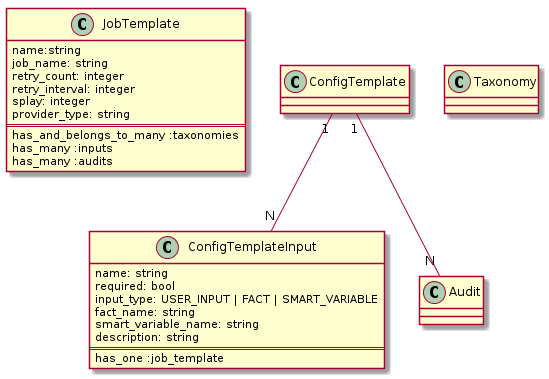

The diagram above was rendered by PlantUML. Its source (embedded in the PNG):
@startuml


class JobTemplate {
  name:string
  job_name: string
  retry_count: integer
  retry_interval: integer
  splay: integer
  provider_type: string
  ==
  has_and_belongs_to_many :taxonomies
  has_many :inputs
  has_many :audits
}

class ConfigTemplateInput {
  name: string
  required: bool
  input_type: USER_INPUT | FACT | SMART_VARIABLE
  fact_name: string
  smart_variable_name: string
  description: string
  ==
  has_one :job_template
}

ConfigTemplate "1" -- "N" ConfigTemplateInput
ConfigTemplate "1" -- "N" Audit

class Taxonomy
class Audit

 skinparam backgroundColor transparent

@enduml